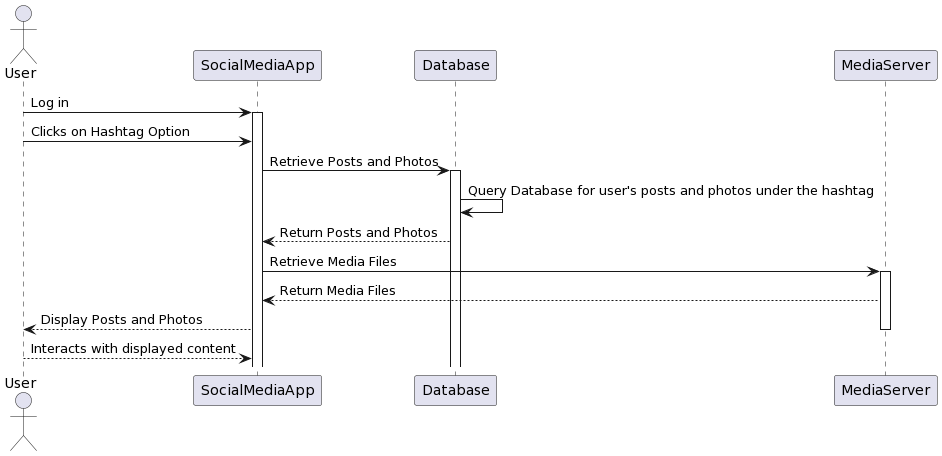

The diagram above was rendered by PlantUML. Its source (embedded in the PNG):
@startuml
actor User
participant SocialMediaApp
participant Database
participant MediaServer

User -> SocialMediaApp: Log in
activate SocialMediaApp

User -> SocialMediaApp: Clicks on Hashtag Option
SocialMediaApp -> Database: Retrieve Posts and Photos
activate Database

Database -> Database: Query Database for user's posts and photos under the hashtag
Database --> SocialMediaApp: Return Posts and Photos

SocialMediaApp -> MediaServer: Retrieve Media Files
activate MediaServer

MediaServer --> SocialMediaApp: Return Media Files

SocialMediaApp --> User: Display Posts and Photos
deactivate MediaServer

User --> SocialMediaApp: Interacts with displayed content
@enduml